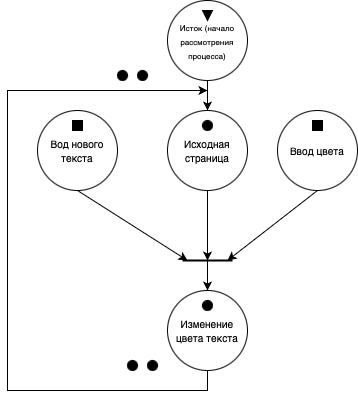

The diagram above was exported from draw.io. Its source (the exported page's mxGraphModel, read from the mxfile embedded in the PNG):
<mxGraphModel dx="794" dy="575" grid="1" gridSize="10" guides="1" tooltips="1" connect="1" arrows="1" fold="1" page="1" pageScale="1" pageWidth="827" pageHeight="1169" math="0" shadow="0">
  <root>
    <mxCell id="0" />
    <mxCell id="1" parent="0" />
    <mxCell id="8asCWF7hndouSURrxrHH-3" style="edgeStyle=orthogonalEdgeStyle;rounded=0;orthogonalLoop=1;jettySize=auto;html=1;exitX=0.5;exitY=1;exitDx=0;exitDy=0;" parent="1" source="8asCWF7hndouSURrxrHH-1" target="8asCWF7hndouSURrxrHH-2" edge="1">
      <mxGeometry relative="1" as="geometry" />
    </mxCell>
    <mxCell id="8asCWF7hndouSURrxrHH-1" value="&lt;font style=&quot;font-size: 8px;&quot;&gt;Исток (начало рассмотрения процесса)&lt;/font&gt;" style="ellipse;whiteSpace=wrap;html=1;aspect=fixed;" parent="1" vertex="1">
      <mxGeometry x="240" y="90" width="80" height="80" as="geometry" />
    </mxCell>
    <mxCell id="8asCWF7hndouSURrxrHH-15" style="rounded=0;orthogonalLoop=1;jettySize=auto;html=1;exitX=0.5;exitY=1;exitDx=0;exitDy=0;" parent="1" source="8asCWF7hndouSURrxrHH-2" edge="1">
      <mxGeometry relative="1" as="geometry">
        <mxPoint x="280" y="350" as="targetPoint" />
      </mxGeometry>
    </mxCell>
    <mxCell id="8asCWF7hndouSURrxrHH-2" value="&lt;font style=&quot;font-size: 10px;&quot;&gt;Исходная страница&lt;/font&gt;" style="ellipse;whiteSpace=wrap;html=1;aspect=fixed;" parent="1" vertex="1">
      <mxGeometry x="240" y="200" width="80" height="80" as="geometry" />
    </mxCell>
    <mxCell id="8asCWF7hndouSURrxrHH-4" value="" style="triangle;whiteSpace=wrap;html=1;direction=south;fillColor=#000000;" parent="1" vertex="1">
      <mxGeometry x="275" y="100" width="10" height="10" as="geometry" />
    </mxCell>
    <mxCell id="8asCWF7hndouSURrxrHH-6" value="" style="ellipse;whiteSpace=wrap;html=1;aspect=fixed;fillColor=#000000;" parent="1" vertex="1">
      <mxGeometry x="275" y="210" width="10" height="10" as="geometry" />
    </mxCell>
    <mxCell id="8asCWF7hndouSURrxrHH-17" style="rounded=0;orthogonalLoop=1;jettySize=auto;html=1;exitX=0.5;exitY=1;exitDx=0;exitDy=0;" parent="1" source="8asCWF7hndouSURrxrHH-7" edge="1">
      <mxGeometry relative="1" as="geometry">
        <mxPoint x="300" y="350" as="targetPoint" />
      </mxGeometry>
    </mxCell>
    <mxCell id="8asCWF7hndouSURrxrHH-7" value="&lt;font style=&quot;font-size: 10px;&quot;&gt;Ввод цвета&lt;/font&gt;" style="ellipse;whiteSpace=wrap;html=1;aspect=fixed;" parent="1" vertex="1">
      <mxGeometry x="350" y="200" width="80" height="80" as="geometry" />
    </mxCell>
    <mxCell id="8asCWF7hndouSURrxrHH-8" value="" style="whiteSpace=wrap;html=1;aspect=fixed;fillColor=#000000;" parent="1" vertex="1">
      <mxGeometry x="385" y="210" width="10" height="10" as="geometry" />
    </mxCell>
    <mxCell id="8asCWF7hndouSURrxrHH-14" style="rounded=0;orthogonalLoop=1;jettySize=auto;html=1;exitX=0.5;exitY=1;exitDx=0;exitDy=0;" parent="1" source="8asCWF7hndouSURrxrHH-9" edge="1">
      <mxGeometry relative="1" as="geometry">
        <mxPoint x="260" y="350" as="targetPoint" />
      </mxGeometry>
    </mxCell>
    <mxCell id="8asCWF7hndouSURrxrHH-9" value="&lt;font style=&quot;font-size: 10px;&quot;&gt;Вод нового текста&lt;/font&gt;" style="ellipse;whiteSpace=wrap;html=1;aspect=fixed;" parent="1" vertex="1">
      <mxGeometry x="110" y="200" width="80" height="80" as="geometry" />
    </mxCell>
    <mxCell id="8asCWF7hndouSURrxrHH-11" value="" style="whiteSpace=wrap;html=1;aspect=fixed;fillColor=#000000;" parent="1" vertex="1">
      <mxGeometry x="145" y="210" width="10" height="10" as="geometry" />
    </mxCell>
    <mxCell id="8asCWF7hndouSURrxrHH-18" value="&lt;span style=&quot;font-size: 10px;&quot;&gt;Изменение цвета текста&lt;/span&gt;" style="ellipse;whiteSpace=wrap;html=1;aspect=fixed;" parent="1" vertex="1">
      <mxGeometry x="240" y="380" width="80" height="80" as="geometry" />
    </mxCell>
    <mxCell id="8asCWF7hndouSURrxrHH-21" value="" style="ellipse;whiteSpace=wrap;html=1;aspect=fixed;fillColor=#000000;" parent="1" vertex="1">
      <mxGeometry x="275" y="390" width="10" height="10" as="geometry" />
    </mxCell>
    <mxCell id="8asCWF7hndouSURrxrHH-34" value="" style="endArrow=none;html=1;rounded=0;jumpSize=6;strokeWidth=2;" parent="1" edge="1">
      <mxGeometry width="50" height="50" relative="1" as="geometry">
        <mxPoint x="255" y="350" as="sourcePoint" />
        <mxPoint x="305" y="350" as="targetPoint" />
      </mxGeometry>
    </mxCell>
    <mxCell id="8asCWF7hndouSURrxrHH-37" value="" style="endArrow=classic;html=1;rounded=0;entryX=0.5;entryY=0;entryDx=0;entryDy=0;" parent="1" target="8asCWF7hndouSURrxrHH-18" edge="1">
      <mxGeometry width="50" height="50" relative="1" as="geometry">
        <mxPoint x="280" y="350" as="sourcePoint" />
        <mxPoint x="370" y="360" as="targetPoint" />
      </mxGeometry>
    </mxCell>
    <mxCell id="8asCWF7hndouSURrxrHH-76" value="" style="ellipse;whiteSpace=wrap;html=1;aspect=fixed;fillColor=#000000;" parent="1" vertex="1">
      <mxGeometry x="220" y="450" width="10" height="10" as="geometry" />
    </mxCell>
    <mxCell id="8asCWF7hndouSURrxrHH-77" value="" style="ellipse;whiteSpace=wrap;html=1;aspect=fixed;fillColor=#000000;" parent="1" vertex="1">
      <mxGeometry x="200" y="450" width="10" height="10" as="geometry" />
    </mxCell>
    <mxCell id="8asCWF7hndouSURrxrHH-78" value="" style="ellipse;whiteSpace=wrap;html=1;aspect=fixed;fillColor=#000000;" parent="1" vertex="1">
      <mxGeometry x="210" y="160" width="10" height="10" as="geometry" />
    </mxCell>
    <mxCell id="8asCWF7hndouSURrxrHH-79" value="" style="ellipse;whiteSpace=wrap;html=1;aspect=fixed;fillColor=#000000;" parent="1" vertex="1">
      <mxGeometry x="190" y="160" width="10" height="10" as="geometry" />
    </mxCell>
    <mxCell id="baf84EeEjIOJy2_DvYGt-1" value="" style="endArrow=classic;html=1;rounded=0;exitX=0.5;exitY=1;exitDx=0;exitDy=0;" parent="1" edge="1" source="8asCWF7hndouSURrxrHH-18">
      <mxGeometry width="50" height="50" relative="1" as="geometry">
        <mxPoint x="280" y="470" as="sourcePoint" />
        <mxPoint x="280" y="180" as="targetPoint" />
        <Array as="points">
          <mxPoint x="280" y="480" />
          <mxPoint x="80" y="480" />
          <mxPoint x="80" y="180" />
        </Array>
      </mxGeometry>
    </mxCell>
  </root>
</mxGraphModel>